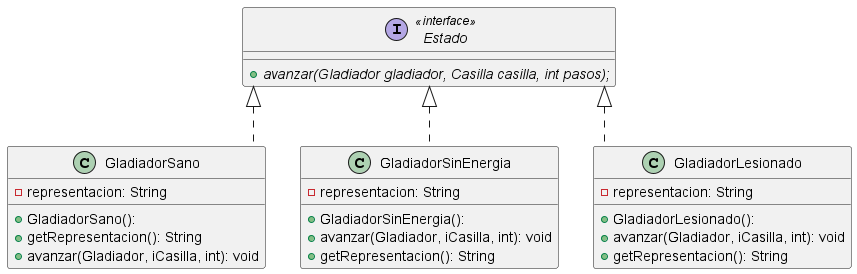

The diagram above was rendered by PlantUML. Its source (embedded in the PNG):
@startuml

skinparam linetype ortho

interface Estado <<interface>> {
    {abstract} + avanzar(Gladiador gladiador, Casilla casilla, int pasos);
}
class GladiadorSano {
  + GladiadorSano():
  - representacion: String
  + getRepresentacion(): String
  + avanzar(Gladiador, iCasilla, int): void
}

skinparam linetype ortho

class GladiadorSinEnergia {
  + GladiadorSinEnergia():
  - representacion: String
  + avanzar(Gladiador, iCasilla, int): void
  + getRepresentacion(): String
}
class GladiadorLesionado {
  + GladiadorLesionado():
  - representacion: String
  + avanzar(Gladiador, iCasilla, int): void
  + getRepresentacion(): String
}

Estado <|.. GladiadorSano
Estado <|.. GladiadorSinEnergia
Estado <|.. GladiadorLesionado



@enduml